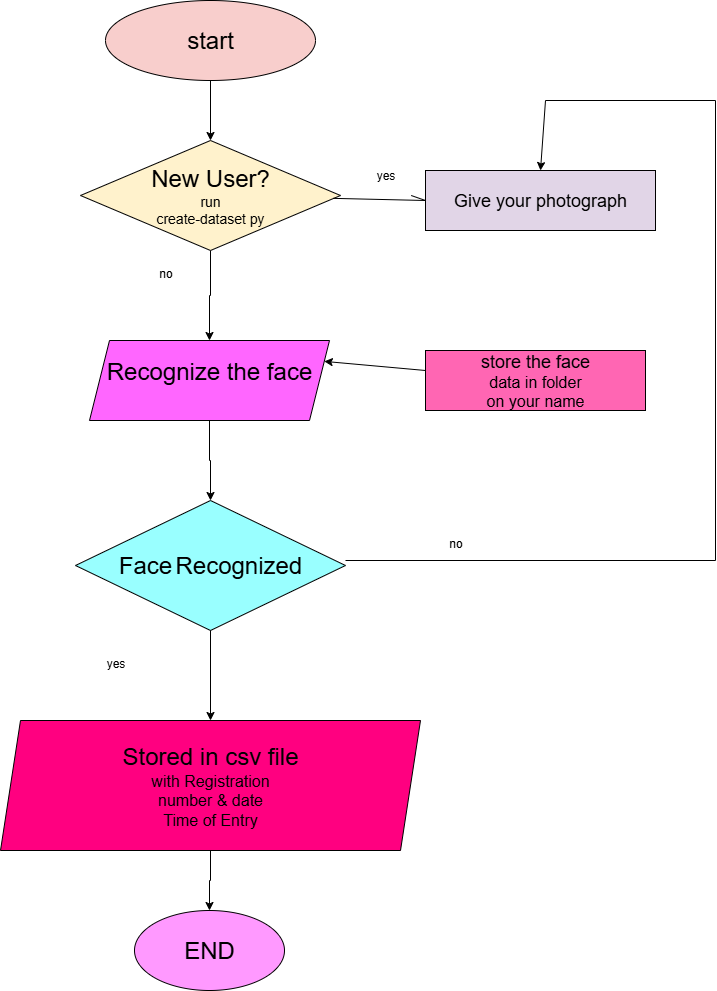

The diagram above was exported from draw.io. Its source (the exported page's mxGraphModel, read from the mxfile embedded in the PNG):
<mxGraphModel dx="2180" dy="1123" grid="1" gridSize="10" guides="1" tooltips="1" connect="1" arrows="1" fold="1" page="1" pageScale="1" pageWidth="827" pageHeight="1169" math="0" shadow="0">
  <root>
    <mxCell id="0" />
    <mxCell id="1" parent="0" />
    <mxCell id="75cClMTFVhMjh6u9lmbw-10" value="" style="edgeStyle=orthogonalEdgeStyle;rounded=0;orthogonalLoop=1;jettySize=auto;html=1;" edge="1" parent="1" source="75cClMTFVhMjh6u9lmbw-1" target="75cClMTFVhMjh6u9lmbw-2">
      <mxGeometry relative="1" as="geometry" />
    </mxCell>
    <mxCell id="75cClMTFVhMjh6u9lmbw-1" value="&lt;font style=&quot;font-size: 24px;&quot;&gt;start&lt;/font&gt;" style="ellipse;whiteSpace=wrap;html=1;fillColor=#F8CECC;" vertex="1" parent="1">
      <mxGeometry x="190" y="60" width="210" height="80" as="geometry" />
    </mxCell>
    <mxCell id="75cClMTFVhMjh6u9lmbw-11" value="" style="edgeStyle=orthogonalEdgeStyle;rounded=0;orthogonalLoop=1;jettySize=auto;html=1;" edge="1" parent="1" source="75cClMTFVhMjh6u9lmbw-2" target="75cClMTFVhMjh6u9lmbw-3">
      <mxGeometry relative="1" as="geometry" />
    </mxCell>
    <mxCell id="75cClMTFVhMjh6u9lmbw-2" value="&lt;font style=&quot;font-size: 24px;&quot;&gt;New User?&lt;/font&gt;&lt;div&gt;&lt;font style=&quot;font-size: 14px;&quot;&gt;run&lt;/font&gt;&lt;/div&gt;&lt;div&gt;&lt;font style=&quot;font-size: 14px;&quot;&gt;create-dataset py&lt;/font&gt;&lt;/div&gt;" style="rhombus;whiteSpace=wrap;html=1;fillColor=#FFF2CC;" vertex="1" parent="1">
      <mxGeometry x="165" y="200" width="260" height="110" as="geometry" />
    </mxCell>
    <mxCell id="75cClMTFVhMjh6u9lmbw-12" value="" style="edgeStyle=orthogonalEdgeStyle;rounded=0;orthogonalLoop=1;jettySize=auto;html=1;" edge="1" parent="1" source="75cClMTFVhMjh6u9lmbw-3" target="75cClMTFVhMjh6u9lmbw-4">
      <mxGeometry relative="1" as="geometry" />
    </mxCell>
    <mxCell id="75cClMTFVhMjh6u9lmbw-3" value="&lt;font style=&quot;font-size: 24px;&quot;&gt;Recognize the face&lt;/font&gt;&lt;div&gt;&lt;font size=&quot;3&quot;&gt;&lt;br&gt;&lt;/font&gt;&lt;/div&gt;" style="shape=parallelogram;perimeter=parallelogramPerimeter;whiteSpace=wrap;html=1;fixedSize=1;fillColor=#FF66FF;" vertex="1" parent="1">
      <mxGeometry x="174" y="400" width="240" height="80" as="geometry" />
    </mxCell>
    <mxCell id="75cClMTFVhMjh6u9lmbw-13" value="" style="edgeStyle=orthogonalEdgeStyle;rounded=0;orthogonalLoop=1;jettySize=auto;html=1;" edge="1" parent="1" source="75cClMTFVhMjh6u9lmbw-4" target="75cClMTFVhMjh6u9lmbw-5">
      <mxGeometry relative="1" as="geometry" />
    </mxCell>
    <mxCell id="75cClMTFVhMjh6u9lmbw-4" value="&lt;font style=&quot;font-size: 24px;&quot;&gt;Face&lt;/font&gt; &lt;font style=&quot;font-size: 24px;&quot;&gt;Recognized&lt;/font&gt;" style="rhombus;whiteSpace=wrap;html=1;fillColor=#99FFFF;" vertex="1" parent="1">
      <mxGeometry x="160" y="560" width="270" height="130" as="geometry" />
    </mxCell>
    <mxCell id="75cClMTFVhMjh6u9lmbw-14" value="" style="edgeStyle=orthogonalEdgeStyle;rounded=0;orthogonalLoop=1;jettySize=auto;html=1;" edge="1" parent="1" source="75cClMTFVhMjh6u9lmbw-5" target="75cClMTFVhMjh6u9lmbw-6">
      <mxGeometry relative="1" as="geometry" />
    </mxCell>
    <mxCell id="75cClMTFVhMjh6u9lmbw-5" value="&lt;font style=&quot;font-size: 24px;&quot;&gt;Stored in csv file&lt;/font&gt;&lt;div&gt;&lt;font size=&quot;3&quot;&gt;with Registration&lt;/font&gt;&lt;/div&gt;&lt;div&gt;&lt;font size=&quot;3&quot;&gt;number &amp;amp; date&lt;/font&gt;&lt;/div&gt;&lt;div&gt;&lt;font size=&quot;3&quot;&gt;Time of Entry&lt;/font&gt;&lt;/div&gt;" style="shape=parallelogram;perimeter=parallelogramPerimeter;whiteSpace=wrap;html=1;fixedSize=1;fillColor=#FF0080;" vertex="1" parent="1">
      <mxGeometry x="85" y="780" width="420" height="130" as="geometry" />
    </mxCell>
    <mxCell id="75cClMTFVhMjh6u9lmbw-6" value="&lt;font style=&quot;font-size: 24px;&quot;&gt;END&lt;/font&gt;" style="ellipse;whiteSpace=wrap;html=1;fillColor=#FF99FF;" vertex="1" parent="1">
      <mxGeometry x="219" y="970" width="150" height="80" as="geometry" />
    </mxCell>
    <mxCell id="75cClMTFVhMjh6u9lmbw-7" value="&lt;font style=&quot;font-size: 18px;&quot;&gt;Give your photograph&lt;/font&gt;" style="rounded=0;whiteSpace=wrap;html=1;fillColor=#E1D5E7;" vertex="1" parent="1">
      <mxGeometry x="510" y="230" width="230" height="60" as="geometry" />
    </mxCell>
    <mxCell id="75cClMTFVhMjh6u9lmbw-8" value="&lt;font style=&quot;font-size: 18px;&quot;&gt;store the face&lt;/font&gt;&lt;div&gt;&lt;font size=&quot;3&quot;&gt;data in folder&lt;/font&gt;&lt;/div&gt;&lt;div&gt;&lt;font size=&quot;3&quot;&gt;on your name&lt;/font&gt;&lt;/div&gt;" style="rounded=0;whiteSpace=wrap;html=1;fillColor=#FF66B3;" vertex="1" parent="1">
      <mxGeometry x="510" y="410" width="220" height="60" as="geometry" />
    </mxCell>
    <mxCell id="75cClMTFVhMjh6u9lmbw-22" value="" style="endArrow=none;html=1;rounded=0;" edge="1" parent="1">
      <mxGeometry width="50" height="50" relative="1" as="geometry">
        <mxPoint x="430" y="620" as="sourcePoint" />
        <mxPoint x="800" y="620" as="targetPoint" />
      </mxGeometry>
    </mxCell>
    <mxCell id="75cClMTFVhMjh6u9lmbw-23" value="" style="endArrow=none;html=1;rounded=0;" edge="1" parent="1">
      <mxGeometry width="50" height="50" relative="1" as="geometry">
        <mxPoint x="800" y="620" as="sourcePoint" />
        <mxPoint x="800" y="160" as="targetPoint" />
      </mxGeometry>
    </mxCell>
    <mxCell id="75cClMTFVhMjh6u9lmbw-26" value="" style="endArrow=none;html=1;rounded=0;" edge="1" parent="1">
      <mxGeometry width="50" height="50" relative="1" as="geometry">
        <mxPoint x="630" y="160" as="sourcePoint" />
        <mxPoint x="800" y="160" as="targetPoint" />
      </mxGeometry>
    </mxCell>
    <mxCell id="75cClMTFVhMjh6u9lmbw-27" value="" style="endArrow=classic;html=1;rounded=0;entryX=0.5;entryY=0;entryDx=0;entryDy=0;" edge="1" parent="1" target="75cClMTFVhMjh6u9lmbw-7">
      <mxGeometry width="50" height="50" relative="1" as="geometry">
        <mxPoint x="630" y="160" as="sourcePoint" />
        <mxPoint x="680" y="110" as="targetPoint" />
      </mxGeometry>
    </mxCell>
    <mxCell id="75cClMTFVhMjh6u9lmbw-28" value="" style="endArrow=classic;html=1;rounded=0;entryX=1;entryY=0.25;entryDx=0;entryDy=0;" edge="1" parent="1" target="75cClMTFVhMjh6u9lmbw-3">
      <mxGeometry width="50" height="50" relative="1" as="geometry">
        <mxPoint x="510" y="430" as="sourcePoint" />
        <mxPoint x="560" y="380" as="targetPoint" />
      </mxGeometry>
    </mxCell>
    <mxCell id="75cClMTFVhMjh6u9lmbw-29" value="" style="endArrow=none;html=1;rounded=0;" edge="1" parent="1" source="75cClMTFVhMjh6u9lmbw-2">
      <mxGeometry width="50" height="50" relative="1" as="geometry">
        <mxPoint x="425" y="305" as="sourcePoint" />
        <mxPoint x="495.71067811865476" y="255" as="targetPoint" />
        <Array as="points">
          <mxPoint x="510" y="260" />
        </Array>
      </mxGeometry>
    </mxCell>
    <mxCell id="75cClMTFVhMjh6u9lmbw-30" value="yes" style="text;html=1;align=center;verticalAlign=middle;resizable=0;points=[];autosize=1;strokeColor=none;fillColor=none;" vertex="1" parent="1">
      <mxGeometry x="450" y="220" width="40" height="30" as="geometry" />
    </mxCell>
    <mxCell id="75cClMTFVhMjh6u9lmbw-31" value="no" style="text;html=1;align=center;verticalAlign=middle;resizable=0;points=[];autosize=1;strokeColor=none;fillColor=none;" vertex="1" parent="1">
      <mxGeometry x="520" y="588" width="40" height="30" as="geometry" />
    </mxCell>
    <mxCell id="75cClMTFVhMjh6u9lmbw-32" value="yes" style="text;html=1;align=center;verticalAlign=middle;resizable=0;points=[];autosize=1;strokeColor=none;fillColor=none;" vertex="1" parent="1">
      <mxGeometry x="180" y="708" width="40" height="30" as="geometry" />
    </mxCell>
    <mxCell id="75cClMTFVhMjh6u9lmbw-33" value="no" style="text;html=1;align=center;verticalAlign=middle;resizable=0;points=[];autosize=1;strokeColor=none;fillColor=none;" vertex="1" parent="1">
      <mxGeometry x="230" y="318" width="40" height="30" as="geometry" />
    </mxCell>
  </root>
</mxGraphModel>